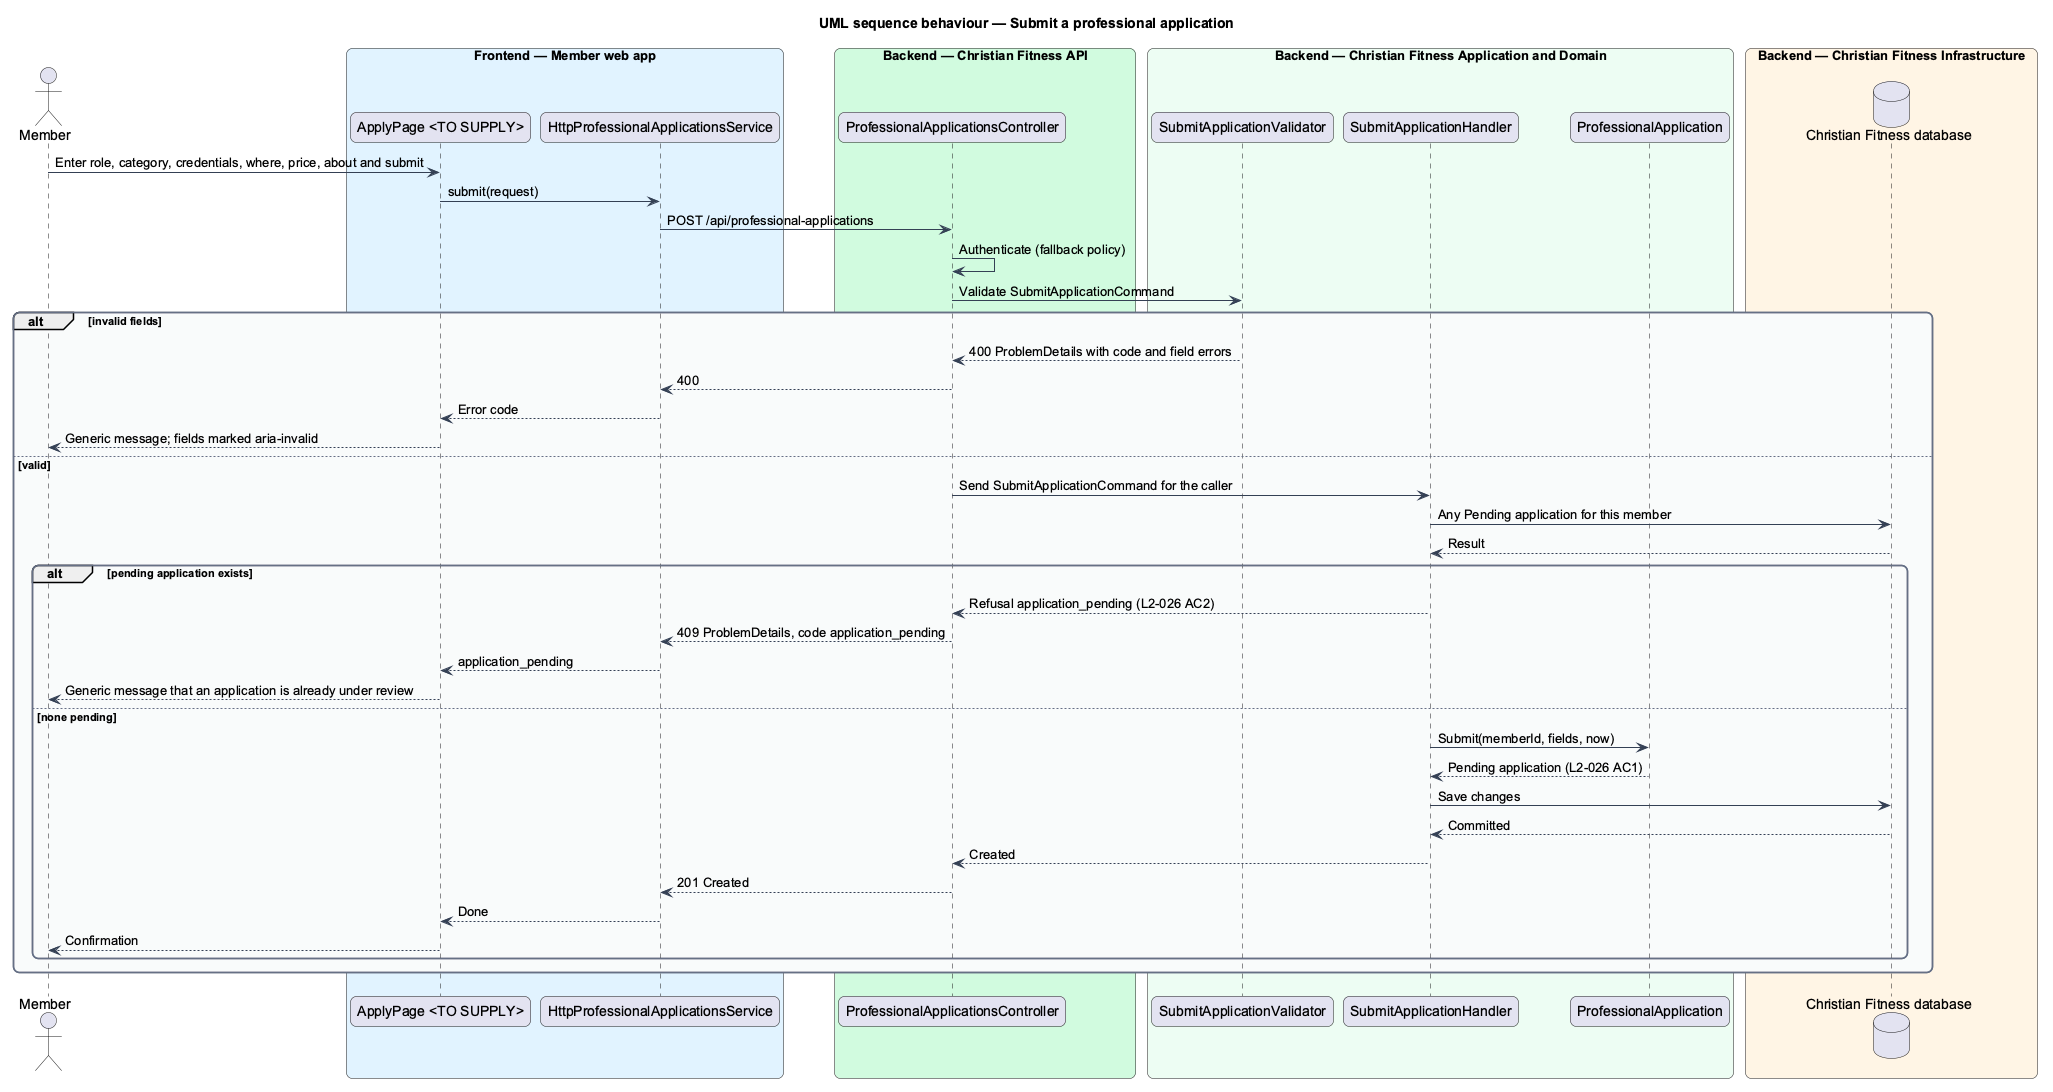

The diagram above was rendered by PlantUML. Its source (embedded in the PNG):
@startuml
title UML sequence behaviour — Submit a professional application
skinparam backgroundColor #FFFFFF
skinparam shadowing false
skinparam roundcorner 12
skinparam defaultFontName Arial
skinparam ArrowColor #344054
skinparam rectangle {
  BorderColor #344054
  FontColor #101828
}
skinparam package {
  BorderColor #667085
  FontColor #101828
  BackgroundColor #F9FAFB
}
actor "Member" as actor
box "Frontend — Member web app" #E0F2FE
  participant "ApplyPage <TO SUPPLY>" as page
  participant "HttpProfessionalApplicationsService" as client
end box
box "Backend — Christian Fitness API" #D1FADF
  participant "ProfessionalApplicationsController" as ctrl
end box
box "Backend — Christian Fitness Application and Domain" #ECFDF3
  participant "SubmitApplicationValidator" as val
  participant "SubmitApplicationHandler" as h
  participant "ProfessionalApplication" as ent
end box
box "Backend — Christian Fitness Infrastructure" #FFF4E5
  database "Christian Fitness database" as db
end box
actor -> page : Enter role, category, credentials, where, price, about and submit
page -> client : submit(request)
client -> ctrl : POST /api/professional-applications
ctrl -> ctrl : Authenticate (fallback policy)
ctrl -> val : Validate SubmitApplicationCommand
alt invalid fields
  val --> ctrl : 400 ProblemDetails with code and field errors
  ctrl --> client : 400
  client --> page : Error code
  page --> actor : Generic message; fields marked aria-invalid
else valid
  ctrl -> h : Send SubmitApplicationCommand for the caller
  h -> db : Any Pending application for this member
  db --> h : Result
  alt pending application exists
    h --> ctrl : Refusal application_pending (L2-026 AC2)
    ctrl --> client : 409 ProblemDetails, code application_pending
    client --> page : application_pending
    page --> actor : Generic message that an application is already under review
  else none pending
    h -> ent : Submit(memberId, fields, now)
    ent --> h : Pending application (L2-026 AC1)
    h -> db : Save changes
    db --> h : Committed
    h --> ctrl : Created
    ctrl --> client : 201 Created
    client --> page : Done
    page --> actor : Confirmation
  end
end
@enduml